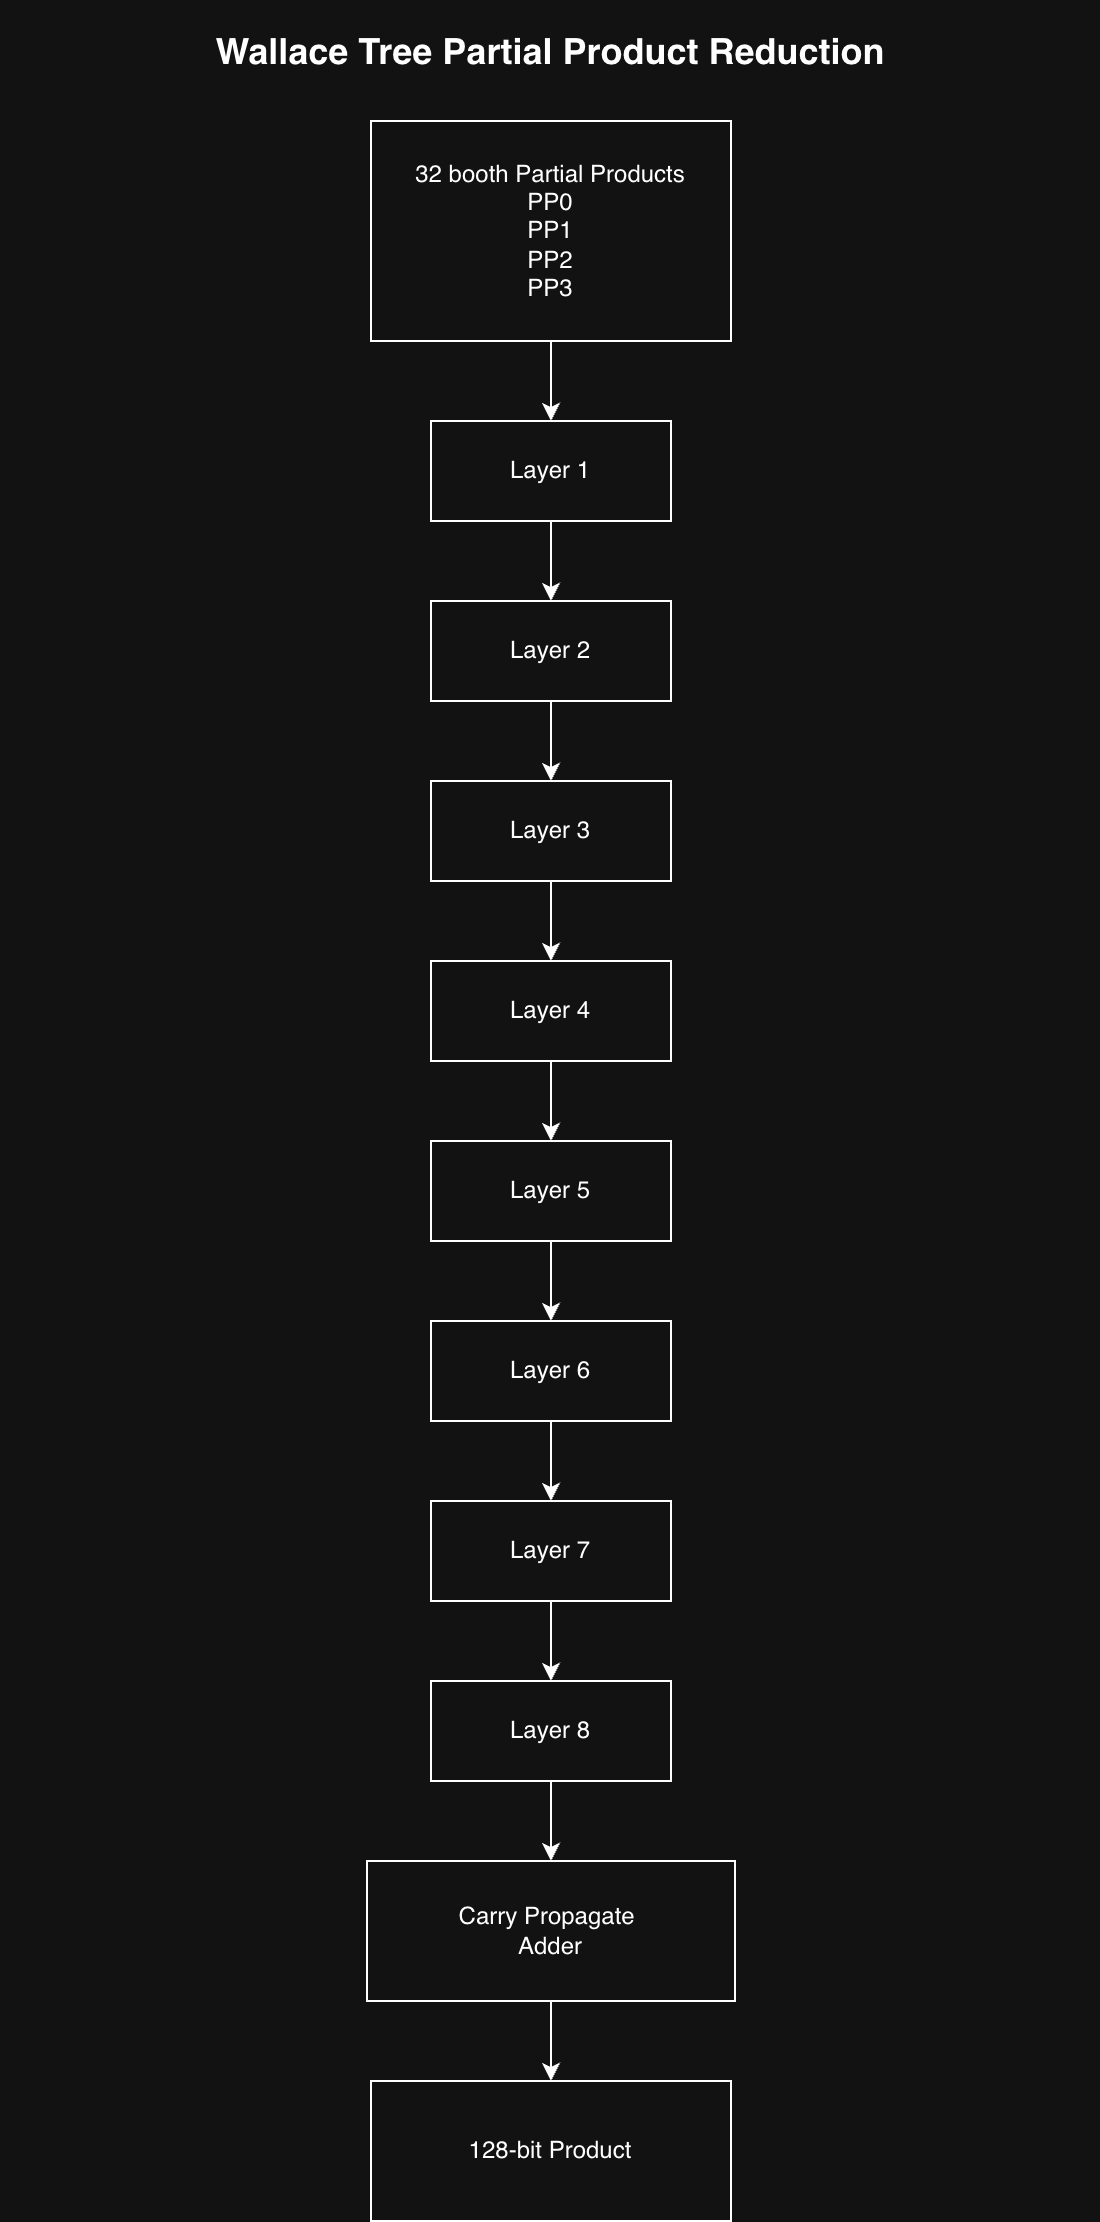

The diagram above was exported from draw.io. Its source (the exported page's mxGraphModel, read from the mxfile embedded in the PNG):
<mxGraphModel dx="824" dy="549" grid="1" gridSize="10" guides="1" tooltips="1" connect="1" arrows="1" fold="1" page="1" pageScale="1" pageWidth="827" pageHeight="1169" math="0" shadow="0">
  <root>
    <mxCell id="0" />
    <mxCell id="1" parent="0" />
    <mxCell id="MvRyMvjgUMmbsnEkMueE-1" parent="1" style="text;html=1;whiteSpace=wrap;strokeColor=none;fillColor=none;align=center;verticalAlign=middle;rounded=0;" value="&lt;font style=&quot;font-size: 18px;&quot;&gt;&lt;b&gt;Wallace Tree Partial Product Reduction&lt;/b&gt;&lt;/font&gt;" vertex="1">
      <mxGeometry height="50" width="550" x="139" y="20" as="geometry" />
    </mxCell>
    <mxCell id="MvRyMvjgUMmbsnEkMueE-14" edge="1" parent="1" source="MvRyMvjgUMmbsnEkMueE-2" style="edgeStyle=orthogonalEdgeStyle;rounded=0;orthogonalLoop=1;jettySize=auto;html=1;" target="MvRyMvjgUMmbsnEkMueE-3" value="">
      <mxGeometry relative="1" as="geometry" />
    </mxCell>
    <mxCell id="MvRyMvjgUMmbsnEkMueE-2" parent="1" style="rounded=0;whiteSpace=wrap;html=1;align=center;" value="&lt;div style=&quot;&quot;&gt;32 booth Partial Products&lt;/div&gt;&lt;div style=&quot;&quot;&gt;PP0&lt;/div&gt;&lt;div style=&quot;&quot;&gt;PP1&lt;/div&gt;&lt;div style=&quot;&quot;&gt;PP2&lt;/div&gt;&lt;div style=&quot;&quot;&gt;PP3&lt;/div&gt;" vertex="1">
      <mxGeometry height="110" width="180" x="324" y="80" as="geometry" />
    </mxCell>
    <mxCell id="MvRyMvjgUMmbsnEkMueE-15" edge="1" parent="1" source="MvRyMvjgUMmbsnEkMueE-3" style="edgeStyle=orthogonalEdgeStyle;rounded=0;orthogonalLoop=1;jettySize=auto;html=1;" target="MvRyMvjgUMmbsnEkMueE-4" value="">
      <mxGeometry relative="1" as="geometry" />
    </mxCell>
    <mxCell id="MvRyMvjgUMmbsnEkMueE-3" parent="1" style="rounded=0;whiteSpace=wrap;html=1;" value="Layer 1" vertex="1">
      <mxGeometry height="50" width="120" x="354" y="230" as="geometry" />
    </mxCell>
    <mxCell id="MvRyMvjgUMmbsnEkMueE-16" edge="1" parent="1" source="MvRyMvjgUMmbsnEkMueE-4" style="edgeStyle=orthogonalEdgeStyle;rounded=0;orthogonalLoop=1;jettySize=auto;html=1;" target="MvRyMvjgUMmbsnEkMueE-5" value="">
      <mxGeometry relative="1" as="geometry" />
    </mxCell>
    <mxCell id="MvRyMvjgUMmbsnEkMueE-4" parent="1" style="rounded=0;whiteSpace=wrap;html=1;" value="Layer 2" vertex="1">
      <mxGeometry height="50" width="120" x="354" y="320" as="geometry" />
    </mxCell>
    <mxCell id="MvRyMvjgUMmbsnEkMueE-17" edge="1" parent="1" source="MvRyMvjgUMmbsnEkMueE-5" style="edgeStyle=orthogonalEdgeStyle;rounded=0;orthogonalLoop=1;jettySize=auto;html=1;" target="MvRyMvjgUMmbsnEkMueE-7" value="">
      <mxGeometry relative="1" as="geometry" />
    </mxCell>
    <mxCell id="MvRyMvjgUMmbsnEkMueE-5" parent="1" style="rounded=0;whiteSpace=wrap;html=1;" value="Layer 3" vertex="1">
      <mxGeometry height="50" width="120" x="354" y="410" as="geometry" />
    </mxCell>
    <mxCell id="MvRyMvjgUMmbsnEkMueE-19" edge="1" parent="1" source="MvRyMvjgUMmbsnEkMueE-6" style="edgeStyle=orthogonalEdgeStyle;rounded=0;orthogonalLoop=1;jettySize=auto;html=1;" target="MvRyMvjgUMmbsnEkMueE-10" value="">
      <mxGeometry relative="1" as="geometry" />
    </mxCell>
    <mxCell id="MvRyMvjgUMmbsnEkMueE-6" parent="1" style="rounded=0;whiteSpace=wrap;html=1;" value="Layer 5" vertex="1">
      <mxGeometry height="50" width="120" x="354" y="590" as="geometry" />
    </mxCell>
    <mxCell id="MvRyMvjgUMmbsnEkMueE-18" edge="1" parent="1" source="MvRyMvjgUMmbsnEkMueE-7" style="edgeStyle=orthogonalEdgeStyle;rounded=0;orthogonalLoop=1;jettySize=auto;html=1;" target="MvRyMvjgUMmbsnEkMueE-6" value="">
      <mxGeometry relative="1" as="geometry" />
    </mxCell>
    <mxCell id="MvRyMvjgUMmbsnEkMueE-7" parent="1" style="rounded=0;whiteSpace=wrap;html=1;" value="Layer 4" vertex="1">
      <mxGeometry height="50" width="120" x="354" y="500" as="geometry" />
    </mxCell>
    <mxCell id="MvRyMvjgUMmbsnEkMueE-24" edge="1" parent="1" source="MvRyMvjgUMmbsnEkMueE-8" style="edgeStyle=orthogonalEdgeStyle;rounded=0;orthogonalLoop=1;jettySize=auto;html=1;" target="MvRyMvjgUMmbsnEkMueE-11" value="">
      <mxGeometry relative="1" as="geometry" />
    </mxCell>
    <mxCell id="MvRyMvjgUMmbsnEkMueE-8" parent="1" style="rounded=0;whiteSpace=wrap;html=1;" value="Layer 8" vertex="1">
      <mxGeometry height="50" width="120" x="354" y="860" as="geometry" />
    </mxCell>
    <mxCell id="MvRyMvjgUMmbsnEkMueE-21" edge="1" parent="1" source="MvRyMvjgUMmbsnEkMueE-9" style="edgeStyle=orthogonalEdgeStyle;rounded=0;orthogonalLoop=1;jettySize=auto;html=1;" target="MvRyMvjgUMmbsnEkMueE-8" value="">
      <mxGeometry relative="1" as="geometry" />
    </mxCell>
    <mxCell id="MvRyMvjgUMmbsnEkMueE-9" parent="1" style="rounded=0;whiteSpace=wrap;html=1;" value="Layer 7" vertex="1">
      <mxGeometry height="50" width="120" x="354" y="770" as="geometry" />
    </mxCell>
    <mxCell id="MvRyMvjgUMmbsnEkMueE-20" edge="1" parent="1" source="MvRyMvjgUMmbsnEkMueE-10" style="edgeStyle=orthogonalEdgeStyle;rounded=0;orthogonalLoop=1;jettySize=auto;html=1;" target="MvRyMvjgUMmbsnEkMueE-9" value="">
      <mxGeometry relative="1" as="geometry" />
    </mxCell>
    <mxCell id="MvRyMvjgUMmbsnEkMueE-10" parent="1" style="rounded=0;whiteSpace=wrap;html=1;" value="Layer 6" vertex="1">
      <mxGeometry height="50" width="120" x="354" y="680" as="geometry" />
    </mxCell>
    <mxCell id="MvRyMvjgUMmbsnEkMueE-25" edge="1" parent="1" source="MvRyMvjgUMmbsnEkMueE-11" style="edgeStyle=orthogonalEdgeStyle;rounded=0;orthogonalLoop=1;jettySize=auto;html=1;" target="MvRyMvjgUMmbsnEkMueE-12" value="">
      <mxGeometry relative="1" as="geometry" />
    </mxCell>
    <mxCell id="MvRyMvjgUMmbsnEkMueE-11" parent="1" style="rounded=0;whiteSpace=wrap;html=1;" value="Carry Propagate&amp;nbsp;&lt;div&gt;Adder&lt;/div&gt;" vertex="1">
      <mxGeometry height="70" width="184" x="322" y="950" as="geometry" />
    </mxCell>
    <mxCell id="MvRyMvjgUMmbsnEkMueE-12" parent="1" style="rounded=0;whiteSpace=wrap;html=1;" value="128-bit Product" vertex="1">
      <mxGeometry height="70" width="180" x="324" y="1060" as="geometry" />
    </mxCell>
  </root>
</mxGraphModel>